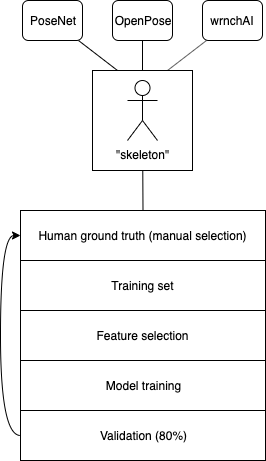

The diagram above was exported from draw.io. Its source (the exported page's mxGraphModel, read from the mxfile embedded in the PNG):
<mxGraphModel dx="786" dy="491" grid="1" gridSize="10" guides="1" tooltips="1" connect="1" arrows="1" fold="1" page="1" pageScale="1" pageWidth="1169" pageHeight="827" math="0" shadow="0">
  <root>
    <mxCell id="0" />
    <mxCell id="1" parent="0" />
    <mxCell id="2" style="edgeStyle=none;rounded=0;orthogonalLoop=1;jettySize=auto;html=1;entryX=0.5;entryY=0;entryDx=0;entryDy=0;endArrow=none;endFill=0;" edge="1" source="3" target="10" parent="1">
      <mxGeometry relative="1" as="geometry" />
    </mxCell>
    <mxCell id="3" value="OpenPose" style="rounded=1;whiteSpace=wrap;html=1;" vertex="1" parent="1">
      <mxGeometry x="390" y="60" width="60" height="40" as="geometry" />
    </mxCell>
    <mxCell id="4" style="edgeStyle=none;rounded=0;orthogonalLoop=1;jettySize=auto;html=1;entryX=0.75;entryY=0;entryDx=0;entryDy=0;endArrow=none;endFill=0;" edge="1" source="5" target="10" parent="1">
      <mxGeometry relative="1" as="geometry" />
    </mxCell>
    <mxCell id="5" value="wrnchAI" style="rounded=1;whiteSpace=wrap;html=1;" vertex="1" parent="1">
      <mxGeometry x="480" y="60" width="60" height="40" as="geometry" />
    </mxCell>
    <mxCell id="6" style="edgeStyle=none;rounded=0;orthogonalLoop=1;jettySize=auto;html=1;entryX=0.25;entryY=0;entryDx=0;entryDy=0;endArrow=none;endFill=0;" edge="1" source="7" target="10" parent="1">
      <mxGeometry relative="1" as="geometry" />
    </mxCell>
    <mxCell id="7" value="PoseNet" style="rounded=1;whiteSpace=wrap;html=1;gradientColor=#ffffff;" vertex="1" parent="1">
      <mxGeometry x="300" y="60" width="60" height="40" as="geometry" />
    </mxCell>
    <mxCell id="8" value="&quot;skeleton&quot;" style="shape=umlActor;verticalLabelPosition=bottom;labelBackgroundColor=#ffffff;verticalAlign=top;html=1;outlineConnect=0;" vertex="1" parent="1">
      <mxGeometry x="405" y="140" width="30" height="60" as="geometry" />
    </mxCell>
    <mxCell id="9" style="edgeStyle=none;rounded=0;orthogonalLoop=1;jettySize=auto;html=1;entryX=0.5;entryY=0;entryDx=0;entryDy=0;endArrow=none;endFill=0;" edge="1" source="10" target="11" parent="1">
      <mxGeometry relative="1" as="geometry" />
    </mxCell>
    <mxCell id="10" value="" style="whiteSpace=wrap;html=1;aspect=fixed;fillColor=none;" vertex="1" parent="1">
      <mxGeometry x="370" y="130" width="100" height="100" as="geometry" />
    </mxCell>
    <mxCell id="11" value="Human ground truth (manual selection)" style="rounded=0;whiteSpace=wrap;html=1;fillColor=none;" vertex="1" parent="1">
      <mxGeometry x="298" y="270" width="245" height="50" as="geometry" />
    </mxCell>
    <mxCell id="12" value="Training set" style="rounded=0;whiteSpace=wrap;html=1;fillColor=none;" vertex="1" parent="1">
      <mxGeometry x="298" y="320" width="245" height="50" as="geometry" />
    </mxCell>
    <mxCell id="13" value="Feature selection" style="rounded=0;whiteSpace=wrap;html=1;fillColor=none;" vertex="1" parent="1">
      <mxGeometry x="298" y="370" width="245" height="50" as="geometry" />
    </mxCell>
    <mxCell id="14" value="Model training" style="rounded=0;whiteSpace=wrap;html=1;fillColor=none;" vertex="1" parent="1">
      <mxGeometry x="298" y="420" width="245" height="50" as="geometry" />
    </mxCell>
    <mxCell id="15" style="edgeStyle=orthogonalEdgeStyle;rounded=0;orthogonalLoop=1;jettySize=auto;html=1;endArrow=classic;endFill=1;entryX=0;entryY=0.5;entryDx=0;entryDy=0;exitX=0;exitY=0.5;exitDx=0;exitDy=0;curved=1;" edge="1" source="16" target="11" parent="1">
      <mxGeometry relative="1" as="geometry">
        <mxPoint x="240" y="495" as="targetPoint" />
      </mxGeometry>
    </mxCell>
    <mxCell id="16" value="Validation (80%)" style="rounded=0;whiteSpace=wrap;html=1;fillColor=none;" vertex="1" parent="1">
      <mxGeometry x="298" y="470" width="245" height="50" as="geometry" />
    </mxCell>
  </root>
</mxGraphModel>